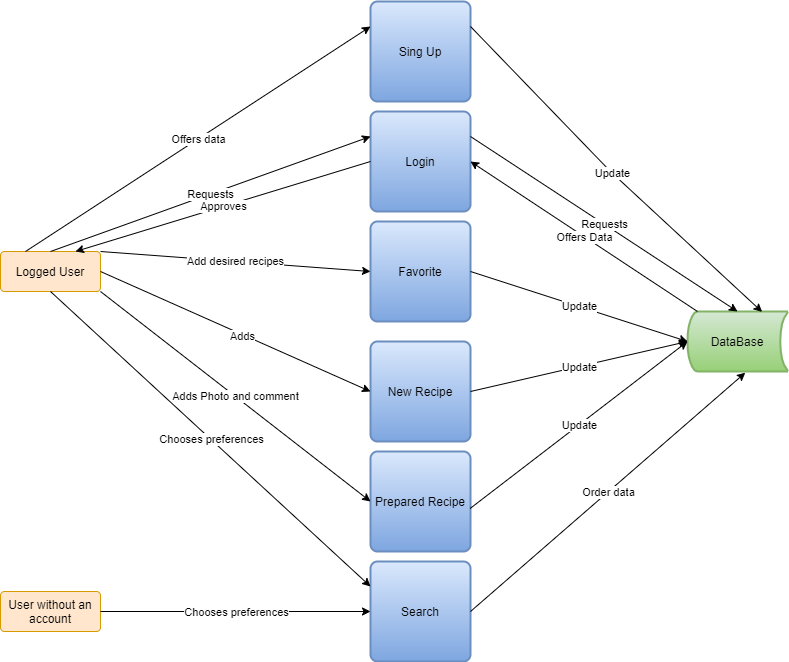

The diagram above was exported from draw.io. Its source (the exported page's mxGraphModel, read from the mxfile embedded in the PNG):
<mxGraphModel dx="1038" dy="1717" grid="1" gridSize="10" guides="1" tooltips="1" connect="1" arrows="1" fold="1" page="1" pageScale="1" pageWidth="1654" pageHeight="1169" math="0" shadow="0">
  <root>
    <mxCell id="0" />
    <mxCell id="1" parent="0" />
    <mxCell id="2JFzwNiX7yxluw4GfkTl-1" value="Favorite" style="rounded=1;whiteSpace=wrap;html=1;absoluteArcSize=1;arcSize=14;strokeWidth=2;fillColor=#dae8fc;strokeColor=#6c8ebf;gradientColor=#7ea6e0;" vertex="1" parent="1">
      <mxGeometry x="460" y="70" width="100" height="100" as="geometry" />
    </mxCell>
    <mxCell id="2JFzwNiX7yxluw4GfkTl-2" value="DataBase" style="strokeWidth=2;html=1;shape=mxgraph.flowchart.stored_data;whiteSpace=wrap;fillColor=#d5e8d4;strokeColor=#82b366;gradientColor=#97d077;" vertex="1" parent="1">
      <mxGeometry x="777" y="160" width="100" height="60" as="geometry" />
    </mxCell>
    <mxCell id="2JFzwNiX7yxluw4GfkTl-3" value="Logged User" style="rounded=1;arcSize=10;whiteSpace=wrap;html=1;align=center;fillColor=#ffe6cc;strokeColor=#d79b00;" vertex="1" parent="1">
      <mxGeometry x="90" y="100" width="100" height="40" as="geometry" />
    </mxCell>
    <mxCell id="2JFzwNiX7yxluw4GfkTl-4" value="User without an account" style="rounded=1;arcSize=10;whiteSpace=wrap;html=1;align=center;fillColor=#ffe6cc;strokeColor=#d79b00;" vertex="1" parent="1">
      <mxGeometry x="90" y="440" width="100" height="40" as="geometry" />
    </mxCell>
    <mxCell id="2JFzwNiX7yxluw4GfkTl-9" value="" style="endArrow=classic;html=1;exitX=1;exitY=0;exitDx=0;exitDy=0;entryX=0;entryY=0.5;entryDx=0;entryDy=0;" edge="1" parent="1" source="2JFzwNiX7yxluw4GfkTl-3" target="2JFzwNiX7yxluw4GfkTl-1">
      <mxGeometry relative="1" as="geometry">
        <mxPoint x="480" y="280" as="sourcePoint" />
        <mxPoint x="580" y="280" as="targetPoint" />
      </mxGeometry>
    </mxCell>
    <mxCell id="2JFzwNiX7yxluw4GfkTl-10" value="Add desired recipes" style="edgeLabel;resizable=0;html=1;align=center;verticalAlign=middle;" connectable="0" vertex="1" parent="2JFzwNiX7yxluw4GfkTl-9">
      <mxGeometry relative="1" as="geometry" />
    </mxCell>
    <mxCell id="2JFzwNiX7yxluw4GfkTl-11" value="" style="endArrow=classic;html=1;exitX=1;exitY=0.5;exitDx=0;exitDy=0;entryX=0;entryY=0.5;entryDx=0;entryDy=0;entryPerimeter=0;" edge="1" parent="1" source="2JFzwNiX7yxluw4GfkTl-1" target="2JFzwNiX7yxluw4GfkTl-2">
      <mxGeometry relative="1" as="geometry">
        <mxPoint x="480" y="280" as="sourcePoint" />
        <mxPoint x="580" y="280" as="targetPoint" />
      </mxGeometry>
    </mxCell>
    <mxCell id="2JFzwNiX7yxluw4GfkTl-12" value="Update" style="edgeLabel;resizable=0;html=1;align=center;verticalAlign=middle;" connectable="0" vertex="1" parent="2JFzwNiX7yxluw4GfkTl-11">
      <mxGeometry relative="1" as="geometry" />
    </mxCell>
    <mxCell id="2JFzwNiX7yxluw4GfkTl-13" value="New Recipe" style="rounded=1;whiteSpace=wrap;html=1;absoluteArcSize=1;arcSize=14;strokeWidth=2;fillColor=#dae8fc;strokeColor=#6c8ebf;gradientColor=#7ea6e0;" vertex="1" parent="1">
      <mxGeometry x="460" y="190" width="100" height="100" as="geometry" />
    </mxCell>
    <mxCell id="2JFzwNiX7yxluw4GfkTl-14" value="" style="endArrow=classic;html=1;exitX=1;exitY=0.5;exitDx=0;exitDy=0;entryX=0;entryY=0.5;entryDx=0;entryDy=0;" edge="1" parent="1" source="2JFzwNiX7yxluw4GfkTl-3" target="2JFzwNiX7yxluw4GfkTl-13">
      <mxGeometry relative="1" as="geometry">
        <mxPoint x="480" y="180" as="sourcePoint" />
        <mxPoint x="580" y="180" as="targetPoint" />
        <Array as="points" />
      </mxGeometry>
    </mxCell>
    <mxCell id="2JFzwNiX7yxluw4GfkTl-15" value="Adds" style="edgeLabel;resizable=0;html=1;align=center;verticalAlign=middle;" connectable="0" vertex="1" parent="2JFzwNiX7yxluw4GfkTl-14">
      <mxGeometry relative="1" as="geometry">
        <mxPoint x="6.35" y="4.89" as="offset" />
      </mxGeometry>
    </mxCell>
    <mxCell id="2JFzwNiX7yxluw4GfkTl-16" value="" style="endArrow=classic;html=1;exitX=1;exitY=0.5;exitDx=0;exitDy=0;entryX=0;entryY=0.5;entryDx=0;entryDy=0;entryPerimeter=0;" edge="1" parent="1" source="2JFzwNiX7yxluw4GfkTl-13" target="2JFzwNiX7yxluw4GfkTl-2">
      <mxGeometry relative="1" as="geometry">
        <mxPoint x="480" y="180" as="sourcePoint" />
        <mxPoint x="580" y="180" as="targetPoint" />
      </mxGeometry>
    </mxCell>
    <mxCell id="2JFzwNiX7yxluw4GfkTl-17" value="Update" style="edgeLabel;resizable=0;html=1;align=center;verticalAlign=middle;" connectable="0" vertex="1" parent="2JFzwNiX7yxluw4GfkTl-16">
      <mxGeometry relative="1" as="geometry" />
    </mxCell>
    <mxCell id="2JFzwNiX7yxluw4GfkTl-18" value="Prepared Recipe" style="rounded=1;whiteSpace=wrap;html=1;absoluteArcSize=1;arcSize=14;strokeWidth=2;fillColor=#dae8fc;strokeColor=#6c8ebf;gradientColor=#7ea6e0;" vertex="1" parent="1">
      <mxGeometry x="460" y="300" width="100" height="100" as="geometry" />
    </mxCell>
    <mxCell id="2JFzwNiX7yxluw4GfkTl-19" value="" style="endArrow=classic;html=1;exitX=1;exitY=1;exitDx=0;exitDy=0;entryX=0;entryY=0.5;entryDx=0;entryDy=0;" edge="1" parent="1" source="2JFzwNiX7yxluw4GfkTl-3" target="2JFzwNiX7yxluw4GfkTl-18">
      <mxGeometry relative="1" as="geometry">
        <mxPoint x="480" y="180" as="sourcePoint" />
        <mxPoint x="580" y="180" as="targetPoint" />
      </mxGeometry>
    </mxCell>
    <mxCell id="2JFzwNiX7yxluw4GfkTl-20" value="Adds Photo and comment" style="edgeLabel;resizable=0;html=1;align=center;verticalAlign=middle;" connectable="0" vertex="1" parent="2JFzwNiX7yxluw4GfkTl-19">
      <mxGeometry relative="1" as="geometry" />
    </mxCell>
    <mxCell id="2JFzwNiX7yxluw4GfkTl-21" value="" style="endArrow=classic;html=1;exitX=0.996;exitY=0.57;exitDx=0;exitDy=0;exitPerimeter=0;entryX=0;entryY=0.5;entryDx=0;entryDy=0;entryPerimeter=0;" edge="1" parent="1" source="2JFzwNiX7yxluw4GfkTl-18" target="2JFzwNiX7yxluw4GfkTl-2">
      <mxGeometry relative="1" as="geometry">
        <mxPoint x="480" y="180" as="sourcePoint" />
        <mxPoint x="580" y="180" as="targetPoint" />
      </mxGeometry>
    </mxCell>
    <mxCell id="2JFzwNiX7yxluw4GfkTl-22" value="Update" style="edgeLabel;resizable=0;html=1;align=center;verticalAlign=middle;" connectable="0" vertex="1" parent="2JFzwNiX7yxluw4GfkTl-21">
      <mxGeometry relative="1" as="geometry" />
    </mxCell>
    <mxCell id="2JFzwNiX7yxluw4GfkTl-23" value="Login" style="rounded=1;whiteSpace=wrap;html=1;absoluteArcSize=1;arcSize=14;strokeWidth=2;fillColor=#dae8fc;strokeColor=#6c8ebf;gradientColor=#7ea6e0;" vertex="1" parent="1">
      <mxGeometry x="460" y="-40" width="100" height="100" as="geometry" />
    </mxCell>
    <mxCell id="2JFzwNiX7yxluw4GfkTl-26" value="" style="endArrow=classic;html=1;entryX=0;entryY=0.25;entryDx=0;entryDy=0;" edge="1" parent="1" target="2JFzwNiX7yxluw4GfkTl-23">
      <mxGeometry relative="1" as="geometry">
        <mxPoint x="140" y="100" as="sourcePoint" />
        <mxPoint x="580" y="180" as="targetPoint" />
      </mxGeometry>
    </mxCell>
    <mxCell id="2JFzwNiX7yxluw4GfkTl-27" value="Requests" style="edgeLabel;resizable=0;html=1;align=center;verticalAlign=middle;" connectable="0" vertex="1" parent="2JFzwNiX7yxluw4GfkTl-26">
      <mxGeometry relative="1" as="geometry" />
    </mxCell>
    <mxCell id="2JFzwNiX7yxluw4GfkTl-28" value="" style="endArrow=classic;html=1;exitX=0.1;exitY=0;exitDx=0;exitDy=0;exitPerimeter=0;entryX=1;entryY=0.5;entryDx=0;entryDy=0;" edge="1" parent="1" source="2JFzwNiX7yxluw4GfkTl-2" target="2JFzwNiX7yxluw4GfkTl-23">
      <mxGeometry relative="1" as="geometry">
        <mxPoint x="480" y="180" as="sourcePoint" />
        <mxPoint x="580" y="180" as="targetPoint" />
      </mxGeometry>
    </mxCell>
    <mxCell id="2JFzwNiX7yxluw4GfkTl-29" value="Offers Data" style="edgeLabel;resizable=0;html=1;align=center;verticalAlign=middle;" connectable="0" vertex="1" parent="2JFzwNiX7yxluw4GfkTl-28">
      <mxGeometry relative="1" as="geometry" />
    </mxCell>
    <mxCell id="2JFzwNiX7yxluw4GfkTl-30" value="" style="endArrow=classic;html=1;exitX=0;exitY=0.5;exitDx=0;exitDy=0;entryX=0.75;entryY=0;entryDx=0;entryDy=0;" edge="1" parent="1" source="2JFzwNiX7yxluw4GfkTl-23" target="2JFzwNiX7yxluw4GfkTl-3">
      <mxGeometry relative="1" as="geometry">
        <mxPoint x="480" y="180" as="sourcePoint" />
        <mxPoint x="580" y="180" as="targetPoint" />
      </mxGeometry>
    </mxCell>
    <mxCell id="2JFzwNiX7yxluw4GfkTl-31" value="Approves" style="edgeLabel;resizable=0;html=1;align=center;verticalAlign=middle;" connectable="0" vertex="1" parent="2JFzwNiX7yxluw4GfkTl-30">
      <mxGeometry relative="1" as="geometry" />
    </mxCell>
    <mxCell id="2JFzwNiX7yxluw4GfkTl-33" value="" style="endArrow=classic;html=1;exitX=1;exitY=0.25;exitDx=0;exitDy=0;entryX=0.5;entryY=0;entryDx=0;entryDy=0;entryPerimeter=0;" edge="1" parent="1" source="2JFzwNiX7yxluw4GfkTl-23" target="2JFzwNiX7yxluw4GfkTl-2">
      <mxGeometry relative="1" as="geometry">
        <mxPoint x="480" y="180" as="sourcePoint" />
        <mxPoint x="580" y="180" as="targetPoint" />
        <Array as="points" />
      </mxGeometry>
    </mxCell>
    <mxCell id="2JFzwNiX7yxluw4GfkTl-34" value="Requests" style="edgeLabel;resizable=0;html=1;align=center;verticalAlign=middle;" connectable="0" vertex="1" parent="2JFzwNiX7yxluw4GfkTl-33">
      <mxGeometry relative="1" as="geometry" />
    </mxCell>
    <mxCell id="2JFzwNiX7yxluw4GfkTl-35" value="Sing Up" style="rounded=1;whiteSpace=wrap;html=1;absoluteArcSize=1;arcSize=14;strokeWidth=2;fillColor=#dae8fc;strokeColor=#6c8ebf;gradientColor=#7ea6e0;" vertex="1" parent="1">
      <mxGeometry x="460" y="-150" width="100" height="100" as="geometry" />
    </mxCell>
    <mxCell id="2JFzwNiX7yxluw4GfkTl-36" value="" style="endArrow=classic;html=1;entryX=0;entryY=0.25;entryDx=0;entryDy=0;exitX=0.25;exitY=0;exitDx=0;exitDy=0;" edge="1" parent="1" source="2JFzwNiX7yxluw4GfkTl-3" target="2JFzwNiX7yxluw4GfkTl-35">
      <mxGeometry relative="1" as="geometry">
        <mxPoint x="90" y="60" as="sourcePoint" />
        <mxPoint x="580" y="80" as="targetPoint" />
      </mxGeometry>
    </mxCell>
    <mxCell id="2JFzwNiX7yxluw4GfkTl-37" value="Offers data" style="edgeLabel;resizable=0;html=1;align=center;verticalAlign=middle;" connectable="0" vertex="1" parent="2JFzwNiX7yxluw4GfkTl-36">
      <mxGeometry relative="1" as="geometry" />
    </mxCell>
    <mxCell id="2JFzwNiX7yxluw4GfkTl-38" value="" style="endArrow=classic;html=1;exitX=1;exitY=0.25;exitDx=0;exitDy=0;entryX=0.746;entryY=0.007;entryDx=0;entryDy=0;entryPerimeter=0;" edge="1" parent="1" source="2JFzwNiX7yxluw4GfkTl-35" target="2JFzwNiX7yxluw4GfkTl-2">
      <mxGeometry relative="1" as="geometry">
        <mxPoint x="480" y="80" as="sourcePoint" />
        <mxPoint x="580" y="80" as="targetPoint" />
        <Array as="points">
          <mxPoint x="700" y="20" />
        </Array>
      </mxGeometry>
    </mxCell>
    <mxCell id="2JFzwNiX7yxluw4GfkTl-39" value="Update" style="edgeLabel;resizable=0;html=1;align=center;verticalAlign=middle;" connectable="0" vertex="1" parent="2JFzwNiX7yxluw4GfkTl-38">
      <mxGeometry relative="1" as="geometry" />
    </mxCell>
    <mxCell id="2JFzwNiX7yxluw4GfkTl-40" value="Search" style="rounded=1;whiteSpace=wrap;html=1;absoluteArcSize=1;arcSize=14;strokeWidth=2;fillColor=#dae8fc;strokeColor=#6c8ebf;gradientColor=#7ea6e0;" vertex="1" parent="1">
      <mxGeometry x="460" y="410" width="100" height="100" as="geometry" />
    </mxCell>
    <mxCell id="2JFzwNiX7yxluw4GfkTl-42" value="" style="endArrow=classic;html=1;exitX=0.5;exitY=1;exitDx=0;exitDy=0;entryX=0;entryY=0.25;entryDx=0;entryDy=0;" edge="1" parent="1" source="2JFzwNiX7yxluw4GfkTl-3" target="2JFzwNiX7yxluw4GfkTl-40">
      <mxGeometry relative="1" as="geometry">
        <mxPoint x="480" y="380" as="sourcePoint" />
        <mxPoint x="580" y="380" as="targetPoint" />
      </mxGeometry>
    </mxCell>
    <mxCell id="2JFzwNiX7yxluw4GfkTl-43" value="Chooses preferences" style="edgeLabel;resizable=0;html=1;align=center;verticalAlign=middle;" connectable="0" vertex="1" parent="2JFzwNiX7yxluw4GfkTl-42">
      <mxGeometry relative="1" as="geometry" />
    </mxCell>
    <mxCell id="2JFzwNiX7yxluw4GfkTl-45" value="" style="endArrow=classic;html=1;exitX=1;exitY=0.5;exitDx=0;exitDy=0;entryX=0;entryY=0.5;entryDx=0;entryDy=0;" edge="1" parent="1" source="2JFzwNiX7yxluw4GfkTl-4" target="2JFzwNiX7yxluw4GfkTl-40">
      <mxGeometry relative="1" as="geometry">
        <mxPoint x="480" y="380" as="sourcePoint" />
        <mxPoint x="580" y="380" as="targetPoint" />
      </mxGeometry>
    </mxCell>
    <mxCell id="2JFzwNiX7yxluw4GfkTl-46" value="Chooses preferences" style="edgeLabel;resizable=0;html=1;align=center;verticalAlign=middle;" connectable="0" vertex="1" parent="2JFzwNiX7yxluw4GfkTl-45">
      <mxGeometry relative="1" as="geometry" />
    </mxCell>
    <mxCell id="2JFzwNiX7yxluw4GfkTl-49" value="" style="endArrow=classic;html=1;exitX=1;exitY=0.5;exitDx=0;exitDy=0;entryX=0.578;entryY=1.02;entryDx=0;entryDy=0;entryPerimeter=0;" edge="1" parent="1" source="2JFzwNiX7yxluw4GfkTl-40" target="2JFzwNiX7yxluw4GfkTl-2">
      <mxGeometry relative="1" as="geometry">
        <mxPoint x="480" y="380" as="sourcePoint" />
        <mxPoint x="580" y="380" as="targetPoint" />
      </mxGeometry>
    </mxCell>
    <mxCell id="2JFzwNiX7yxluw4GfkTl-50" value="Order data" style="edgeLabel;resizable=0;html=1;align=center;verticalAlign=middle;" connectable="0" vertex="1" parent="2JFzwNiX7yxluw4GfkTl-49">
      <mxGeometry relative="1" as="geometry" />
    </mxCell>
  </root>
</mxGraphModel>